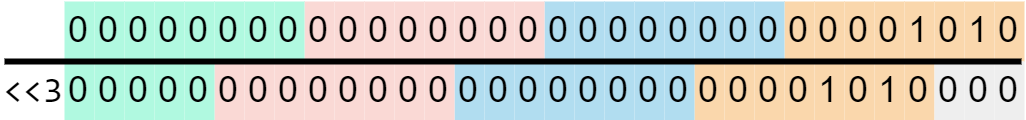

The diagram above was exported from draw.io. Its source (the exported page's mxGraphModel, read from the mxfile embedded in the PNG):
<mxGraphModel dx="391" dy="268" grid="1" gridSize="10" guides="1" tooltips="1" connect="1" arrows="1" fold="1" page="1" pageScale="1" pageWidth="850" pageHeight="1100" background="#ffffff" math="0" shadow="0">
  <root>
    <mxCell id="0" />
    <mxCell id="1" parent="0" />
    <mxCell id="jegFhx9ZSEisMSnueNDj-1" value="0" style="rounded=0;whiteSpace=wrap;html=1;strokeColor=none;fillColor=#fad7ac;" parent="1" vertex="1">
      <mxGeometry x="280" y="280" width="10" height="20" as="geometry" />
    </mxCell>
    <mxCell id="jegFhx9ZSEisMSnueNDj-2" value="0" style="rounded=0;whiteSpace=wrap;html=1;strokeColor=none;fillColor=#fad7ac;" parent="1" vertex="1">
      <mxGeometry x="290" y="280" width="10" height="20" as="geometry" />
    </mxCell>
    <mxCell id="jegFhx9ZSEisMSnueNDj-3" value="0" style="rounded=0;whiteSpace=wrap;html=1;strokeColor=none;fillColor=#fad7ac;" parent="1" vertex="1">
      <mxGeometry x="300" y="280" width="10" height="20" as="geometry" />
    </mxCell>
    <mxCell id="jegFhx9ZSEisMSnueNDj-4" value="0" style="rounded=0;whiteSpace=wrap;html=1;strokeColor=none;fillColor=#fad7ac;" parent="1" vertex="1">
      <mxGeometry x="310" y="280" width="10" height="20" as="geometry" />
    </mxCell>
    <mxCell id="jegFhx9ZSEisMSnueNDj-5" value="1" style="rounded=0;whiteSpace=wrap;html=1;strokeColor=none;fillColor=#fad7ac;" parent="1" vertex="1">
      <mxGeometry x="320" y="280" width="10" height="20" as="geometry" />
    </mxCell>
    <mxCell id="jegFhx9ZSEisMSnueNDj-6" value="0" style="rounded=0;whiteSpace=wrap;html=1;strokeColor=none;fillColor=#fad7ac;" parent="1" vertex="1">
      <mxGeometry x="330" y="280" width="10" height="20" as="geometry" />
    </mxCell>
    <mxCell id="jegFhx9ZSEisMSnueNDj-7" value="1" style="rounded=0;whiteSpace=wrap;html=1;strokeColor=none;fillColor=#fad7ac;" parent="1" vertex="1">
      <mxGeometry x="340" y="280" width="10" height="20" as="geometry" />
    </mxCell>
    <mxCell id="jegFhx9ZSEisMSnueNDj-8" value="0" style="rounded=0;whiteSpace=wrap;html=1;strokeColor=none;fillColor=#fad7ac;" parent="1" vertex="1">
      <mxGeometry x="350" y="280" width="10" height="20" as="geometry" />
    </mxCell>
    <mxCell id="jegFhx9ZSEisMSnueNDj-9" value="&lt;font face=&quot;consolas&quot;&gt;&amp;lt;&amp;lt;3&lt;/font&gt;" style="text;html=1;strokeColor=none;fillColor=none;align=center;verticalAlign=middle;whiteSpace=wrap;rounded=0;" parent="1" vertex="1">
      <mxGeometry x="20" y="300" width="20" height="20" as="geometry" />
    </mxCell>
    <mxCell id="jegFhx9ZSEisMSnueNDj-10" value="0" style="rounded=0;whiteSpace=wrap;html=1;strokeColor=none;fillColor=#b1ddf0;" parent="1" vertex="1">
      <mxGeometry x="260" y="280" width="10" height="20" as="geometry" />
    </mxCell>
    <mxCell id="jegFhx9ZSEisMSnueNDj-11" value="0" style="rounded=0;whiteSpace=wrap;html=1;strokeColor=none;fillColor=#b1ddf0;" parent="1" vertex="1">
      <mxGeometry x="270" y="280" width="10" height="20" as="geometry" />
    </mxCell>
    <mxCell id="jegFhx9ZSEisMSnueNDj-12" value="0" style="rounded=0;whiteSpace=wrap;html=1;strokeColor=none;fillColor=#b1ddf0;" parent="1" vertex="1">
      <mxGeometry x="240" y="280" width="10" height="20" as="geometry" />
    </mxCell>
    <mxCell id="jegFhx9ZSEisMSnueNDj-13" value="0" style="rounded=0;whiteSpace=wrap;html=1;strokeColor=none;fillColor=#b1ddf0;" parent="1" vertex="1">
      <mxGeometry x="250" y="280" width="10" height="20" as="geometry" />
    </mxCell>
    <mxCell id="jegFhx9ZSEisMSnueNDj-14" value="0" style="rounded=0;whiteSpace=wrap;html=1;strokeColor=none;fillColor=#b1ddf0;" parent="1" vertex="1">
      <mxGeometry x="220" y="280" width="10" height="20" as="geometry" />
    </mxCell>
    <mxCell id="jegFhx9ZSEisMSnueNDj-15" value="0" style="rounded=0;whiteSpace=wrap;html=1;strokeColor=none;fillColor=#b1ddf0;" parent="1" vertex="1">
      <mxGeometry x="230" y="280" width="10" height="20" as="geometry" />
    </mxCell>
    <mxCell id="jegFhx9ZSEisMSnueNDj-16" value="0" style="rounded=0;whiteSpace=wrap;html=1;strokeColor=none;fillColor=#b1ddf0;" parent="1" vertex="1">
      <mxGeometry x="200" y="280" width="10" height="20" as="geometry" />
    </mxCell>
    <mxCell id="jegFhx9ZSEisMSnueNDj-17" value="0" style="rounded=0;whiteSpace=wrap;html=1;strokeColor=none;fillColor=#b1ddf0;" parent="1" vertex="1">
      <mxGeometry x="210" y="280" width="10" height="20" as="geometry" />
    </mxCell>
    <mxCell id="jegFhx9ZSEisMSnueNDj-18" value="0" style="rounded=0;whiteSpace=wrap;html=1;strokeColor=none;fillColor=#fad9d5;" parent="1" vertex="1">
      <mxGeometry x="180" y="280" width="10" height="20" as="geometry" />
    </mxCell>
    <mxCell id="jegFhx9ZSEisMSnueNDj-19" value="0" style="rounded=0;whiteSpace=wrap;html=1;strokeColor=none;fillColor=#fad9d5;" parent="1" vertex="1">
      <mxGeometry x="190" y="280" width="10" height="20" as="geometry" />
    </mxCell>
    <mxCell id="jegFhx9ZSEisMSnueNDj-20" value="0" style="rounded=0;whiteSpace=wrap;html=1;strokeColor=none;fillColor=#fad9d5;" parent="1" vertex="1">
      <mxGeometry x="160" y="280" width="10" height="20" as="geometry" />
    </mxCell>
    <mxCell id="jegFhx9ZSEisMSnueNDj-21" value="0" style="rounded=0;whiteSpace=wrap;html=1;strokeColor=none;fillColor=#fad9d5;" parent="1" vertex="1">
      <mxGeometry x="170" y="280" width="10" height="20" as="geometry" />
    </mxCell>
    <mxCell id="jegFhx9ZSEisMSnueNDj-22" value="0" style="rounded=0;whiteSpace=wrap;html=1;strokeColor=none;fillColor=#fad9d5;" parent="1" vertex="1">
      <mxGeometry x="140" y="280" width="10" height="20" as="geometry" />
    </mxCell>
    <mxCell id="jegFhx9ZSEisMSnueNDj-23" value="0" style="rounded=0;whiteSpace=wrap;html=1;strokeColor=none;fillColor=#fad9d5;" parent="1" vertex="1">
      <mxGeometry x="150" y="280" width="10" height="20" as="geometry" />
    </mxCell>
    <mxCell id="jegFhx9ZSEisMSnueNDj-24" value="0" style="rounded=0;whiteSpace=wrap;html=1;strokeColor=none;fillColor=#fad9d5;" parent="1" vertex="1">
      <mxGeometry x="120" y="280" width="10" height="20" as="geometry" />
    </mxCell>
    <mxCell id="jegFhx9ZSEisMSnueNDj-25" value="0" style="rounded=0;whiteSpace=wrap;html=1;strokeColor=none;fillColor=#fad9d5;" parent="1" vertex="1">
      <mxGeometry x="130" y="280" width="10" height="20" as="geometry" />
    </mxCell>
    <mxCell id="jegFhx9ZSEisMSnueNDj-26" value="0" style="rounded=0;whiteSpace=wrap;html=1;strokeColor=none;fillColor=#b0f9e0;" parent="1" vertex="1">
      <mxGeometry x="100" y="280" width="10" height="20" as="geometry" />
    </mxCell>
    <mxCell id="jegFhx9ZSEisMSnueNDj-27" value="0" style="rounded=0;whiteSpace=wrap;html=1;strokeColor=none;fillColor=#b0f9e0;" parent="1" vertex="1">
      <mxGeometry x="110" y="280" width="10" height="20" as="geometry" />
    </mxCell>
    <mxCell id="jegFhx9ZSEisMSnueNDj-28" value="0" style="rounded=0;whiteSpace=wrap;html=1;strokeColor=none;fillColor=#b0f9e0;" parent="1" vertex="1">
      <mxGeometry x="80" y="280" width="10" height="20" as="geometry" />
    </mxCell>
    <mxCell id="jegFhx9ZSEisMSnueNDj-29" value="0" style="rounded=0;whiteSpace=wrap;html=1;strokeColor=none;fillColor=#b0f9e0;" parent="1" vertex="1">
      <mxGeometry x="90" y="280" width="10" height="20" as="geometry" />
    </mxCell>
    <mxCell id="jegFhx9ZSEisMSnueNDj-30" value="0" style="rounded=0;whiteSpace=wrap;html=1;strokeColor=none;fillColor=#b0f9e0;" parent="1" vertex="1">
      <mxGeometry x="60" y="280" width="10" height="20" as="geometry" />
    </mxCell>
    <mxCell id="jegFhx9ZSEisMSnueNDj-31" value="0" style="rounded=0;whiteSpace=wrap;html=1;strokeColor=none;fillColor=#b0f9e0;" parent="1" vertex="1">
      <mxGeometry x="70" y="280" width="10" height="20" as="geometry" />
    </mxCell>
    <mxCell id="jegFhx9ZSEisMSnueNDj-32" value="0" style="rounded=0;whiteSpace=wrap;html=1;strokeColor=none;fillColor=#b0f9e0;" parent="1" vertex="1">
      <mxGeometry x="40" y="280" width="10" height="20" as="geometry" />
    </mxCell>
    <mxCell id="jegFhx9ZSEisMSnueNDj-33" value="0" style="rounded=0;whiteSpace=wrap;html=1;strokeColor=none;fillColor=#b0f9e0;" parent="1" vertex="1">
      <mxGeometry x="50" y="280" width="10" height="20" as="geometry" />
    </mxCell>
    <mxCell id="H_ketRHKwsAoYQ8S7D3m-1" value="0" style="rounded=0;whiteSpace=wrap;html=1;strokeColor=none;fillColor=#fad7ac;" vertex="1" parent="1">
      <mxGeometry x="250" y="300" width="10" height="20" as="geometry" />
    </mxCell>
    <mxCell id="H_ketRHKwsAoYQ8S7D3m-2" value="0" style="rounded=0;whiteSpace=wrap;html=1;strokeColor=none;fillColor=#fad7ac;" vertex="1" parent="1">
      <mxGeometry x="260" y="300" width="10" height="20" as="geometry" />
    </mxCell>
    <mxCell id="H_ketRHKwsAoYQ8S7D3m-3" value="0" style="rounded=0;whiteSpace=wrap;html=1;strokeColor=none;fillColor=#fad7ac;" vertex="1" parent="1">
      <mxGeometry x="270" y="300" width="10" height="20" as="geometry" />
    </mxCell>
    <mxCell id="H_ketRHKwsAoYQ8S7D3m-4" value="0" style="rounded=0;whiteSpace=wrap;html=1;strokeColor=none;fillColor=#fad7ac;" vertex="1" parent="1">
      <mxGeometry x="280" y="300" width="10" height="20" as="geometry" />
    </mxCell>
    <mxCell id="H_ketRHKwsAoYQ8S7D3m-5" value="1" style="rounded=0;whiteSpace=wrap;html=1;strokeColor=none;fillColor=#fad7ac;" vertex="1" parent="1">
      <mxGeometry x="290" y="300" width="10" height="20" as="geometry" />
    </mxCell>
    <mxCell id="H_ketRHKwsAoYQ8S7D3m-6" value="0" style="rounded=0;whiteSpace=wrap;html=1;strokeColor=none;fillColor=#fad7ac;" vertex="1" parent="1">
      <mxGeometry x="300" y="300" width="10" height="20" as="geometry" />
    </mxCell>
    <mxCell id="H_ketRHKwsAoYQ8S7D3m-7" value="1" style="rounded=0;whiteSpace=wrap;html=1;strokeColor=none;fillColor=#fad7ac;" vertex="1" parent="1">
      <mxGeometry x="310" y="300" width="10" height="20" as="geometry" />
    </mxCell>
    <mxCell id="H_ketRHKwsAoYQ8S7D3m-8" value="0" style="rounded=0;whiteSpace=wrap;html=1;strokeColor=none;fillColor=#fad7ac;" vertex="1" parent="1">
      <mxGeometry x="320" y="300" width="10" height="20" as="geometry" />
    </mxCell>
    <mxCell id="H_ketRHKwsAoYQ8S7D3m-9" value="0" style="rounded=0;whiteSpace=wrap;html=1;strokeColor=none;fillColor=#b1ddf0;" vertex="1" parent="1">
      <mxGeometry x="230" y="300" width="10" height="20" as="geometry" />
    </mxCell>
    <mxCell id="H_ketRHKwsAoYQ8S7D3m-10" value="0" style="rounded=0;whiteSpace=wrap;html=1;strokeColor=none;fillColor=#b1ddf0;" vertex="1" parent="1">
      <mxGeometry x="240" y="300" width="10" height="20" as="geometry" />
    </mxCell>
    <mxCell id="H_ketRHKwsAoYQ8S7D3m-11" value="0" style="rounded=0;whiteSpace=wrap;html=1;strokeColor=none;fillColor=#b1ddf0;" vertex="1" parent="1">
      <mxGeometry x="210" y="300" width="10" height="20" as="geometry" />
    </mxCell>
    <mxCell id="H_ketRHKwsAoYQ8S7D3m-12" value="0" style="rounded=0;whiteSpace=wrap;html=1;strokeColor=none;fillColor=#b1ddf0;" vertex="1" parent="1">
      <mxGeometry x="220" y="300" width="10" height="20" as="geometry" />
    </mxCell>
    <mxCell id="H_ketRHKwsAoYQ8S7D3m-13" value="0" style="rounded=0;whiteSpace=wrap;html=1;strokeColor=none;fillColor=#b1ddf0;" vertex="1" parent="1">
      <mxGeometry x="190" y="300" width="10" height="20" as="geometry" />
    </mxCell>
    <mxCell id="H_ketRHKwsAoYQ8S7D3m-14" value="0" style="rounded=0;whiteSpace=wrap;html=1;strokeColor=none;fillColor=#b1ddf0;" vertex="1" parent="1">
      <mxGeometry x="200" y="300" width="10" height="20" as="geometry" />
    </mxCell>
    <mxCell id="H_ketRHKwsAoYQ8S7D3m-15" value="0" style="rounded=0;whiteSpace=wrap;html=1;strokeColor=none;fillColor=#b1ddf0;" vertex="1" parent="1">
      <mxGeometry x="170" y="300" width="10" height="20" as="geometry" />
    </mxCell>
    <mxCell id="H_ketRHKwsAoYQ8S7D3m-16" value="0" style="rounded=0;whiteSpace=wrap;html=1;strokeColor=none;fillColor=#b1ddf0;" vertex="1" parent="1">
      <mxGeometry x="180" y="300" width="10" height="20" as="geometry" />
    </mxCell>
    <mxCell id="H_ketRHKwsAoYQ8S7D3m-17" value="0" style="rounded=0;whiteSpace=wrap;html=1;strokeColor=none;fillColor=#fad9d5;" vertex="1" parent="1">
      <mxGeometry x="150" y="300" width="10" height="20" as="geometry" />
    </mxCell>
    <mxCell id="H_ketRHKwsAoYQ8S7D3m-18" value="0" style="rounded=0;whiteSpace=wrap;html=1;strokeColor=none;fillColor=#fad9d5;" vertex="1" parent="1">
      <mxGeometry x="160" y="300" width="10" height="20" as="geometry" />
    </mxCell>
    <mxCell id="H_ketRHKwsAoYQ8S7D3m-19" value="0" style="rounded=0;whiteSpace=wrap;html=1;strokeColor=none;fillColor=#fad9d5;" vertex="1" parent="1">
      <mxGeometry x="130" y="300" width="10" height="20" as="geometry" />
    </mxCell>
    <mxCell id="H_ketRHKwsAoYQ8S7D3m-20" value="0" style="rounded=0;whiteSpace=wrap;html=1;strokeColor=none;fillColor=#fad9d5;" vertex="1" parent="1">
      <mxGeometry x="140" y="300" width="10" height="20" as="geometry" />
    </mxCell>
    <mxCell id="H_ketRHKwsAoYQ8S7D3m-21" value="0" style="rounded=0;whiteSpace=wrap;html=1;strokeColor=none;fillColor=#fad9d5;" vertex="1" parent="1">
      <mxGeometry x="110" y="300" width="10" height="20" as="geometry" />
    </mxCell>
    <mxCell id="H_ketRHKwsAoYQ8S7D3m-22" value="0" style="rounded=0;whiteSpace=wrap;html=1;strokeColor=none;fillColor=#fad9d5;" vertex="1" parent="1">
      <mxGeometry x="120" y="300" width="10" height="20" as="geometry" />
    </mxCell>
    <mxCell id="H_ketRHKwsAoYQ8S7D3m-23" value="0" style="rounded=0;whiteSpace=wrap;html=1;strokeColor=none;fillColor=#fad9d5;" vertex="1" parent="1">
      <mxGeometry x="90" y="300" width="10" height="20" as="geometry" />
    </mxCell>
    <mxCell id="H_ketRHKwsAoYQ8S7D3m-24" value="0" style="rounded=0;whiteSpace=wrap;html=1;strokeColor=none;fillColor=#fad9d5;" vertex="1" parent="1">
      <mxGeometry x="100" y="300" width="10" height="20" as="geometry" />
    </mxCell>
    <mxCell id="H_ketRHKwsAoYQ8S7D3m-25" value="0" style="rounded=0;whiteSpace=wrap;html=1;strokeColor=none;fillColor=#b0f9e0;" vertex="1" parent="1">
      <mxGeometry x="70" y="300" width="10" height="20" as="geometry" />
    </mxCell>
    <mxCell id="H_ketRHKwsAoYQ8S7D3m-26" value="0" style="rounded=0;whiteSpace=wrap;html=1;strokeColor=none;fillColor=#b0f9e0;" vertex="1" parent="1">
      <mxGeometry x="80" y="300" width="10" height="20" as="geometry" />
    </mxCell>
    <mxCell id="H_ketRHKwsAoYQ8S7D3m-27" value="0" style="rounded=0;whiteSpace=wrap;html=1;strokeColor=none;fillColor=#b0f9e0;" vertex="1" parent="1">
      <mxGeometry x="50" y="300" width="10" height="20" as="geometry" />
    </mxCell>
    <mxCell id="H_ketRHKwsAoYQ8S7D3m-28" value="0" style="rounded=0;whiteSpace=wrap;html=1;strokeColor=none;fillColor=#b0f9e0;" vertex="1" parent="1">
      <mxGeometry x="60" y="300" width="10" height="20" as="geometry" />
    </mxCell>
    <mxCell id="H_ketRHKwsAoYQ8S7D3m-30" value="0" style="rounded=0;whiteSpace=wrap;html=1;strokeColor=none;fillColor=#b0f9e0;" vertex="1" parent="1">
      <mxGeometry x="40" y="300" width="10" height="20" as="geometry" />
    </mxCell>
    <mxCell id="H_ketRHKwsAoYQ8S7D3m-33" value="0" style="rounded=0;whiteSpace=wrap;html=1;strokeColor=none;fillColor=#EEEEEE;" vertex="1" parent="1">
      <mxGeometry x="330" y="300" width="10" height="20" as="geometry" />
    </mxCell>
    <mxCell id="H_ketRHKwsAoYQ8S7D3m-34" value="0" style="rounded=0;whiteSpace=wrap;html=1;strokeColor=none;fillColor=#EEEEEE;" vertex="1" parent="1">
      <mxGeometry x="340" y="300" width="10" height="20" as="geometry" />
    </mxCell>
    <mxCell id="H_ketRHKwsAoYQ8S7D3m-35" value="0" style="rounded=0;whiteSpace=wrap;html=1;strokeColor=none;fillColor=#EEEEEE;" vertex="1" parent="1">
      <mxGeometry x="350" y="300" width="10" height="20" as="geometry" />
    </mxCell>
    <mxCell id="jegFhx9ZSEisMSnueNDj-66" value="" style="endArrow=none;html=1;rounded=0;strokeWidth=2;" parent="1" edge="1">
      <mxGeometry width="50" height="50" relative="1" as="geometry">
        <mxPoint x="20" y="300" as="sourcePoint" />
        <mxPoint x="359" y="300" as="targetPoint" />
      </mxGeometry>
    </mxCell>
  </root>
</mxGraphModel>